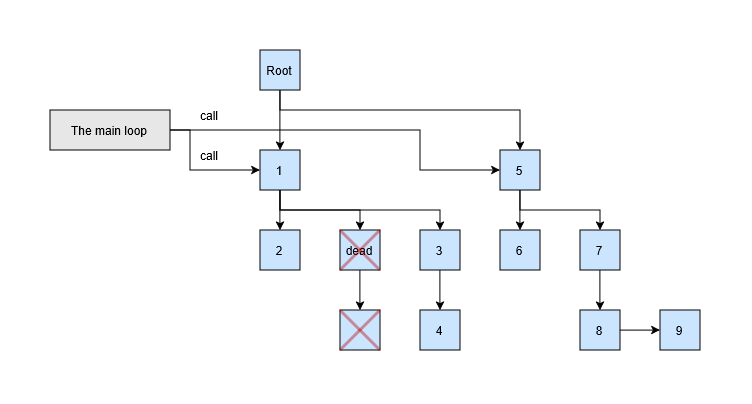

The diagram above was exported from draw.io. Its source (the exported page's mxGraphModel, read from the mxfile embedded in the PNG):
<mxGraphModel dx="1137" dy="756" grid="1" gridSize="10" guides="1" tooltips="1" connect="1" arrows="1" fold="1" page="1" pageScale="1" pageWidth="850" pageHeight="1100" math="0" shadow="0">
  <root>
    <mxCell id="0" />
    <mxCell id="1" parent="0" />
    <mxCell id="t1zhmBBhaPWqPT2LVhyX-12" edge="1" parent="1" source="t1zhmBBhaPWqPT2LVhyX-1" style="edgeStyle=orthogonalEdgeStyle;rounded=0;orthogonalLoop=1;jettySize=auto;html=1;exitX=0.5;exitY=1;exitDx=0;exitDy=0;entryX=0.5;entryY=0;entryDx=0;entryDy=0;" target="t1zhmBBhaPWqPT2LVhyX-3">
      <mxGeometry relative="1" as="geometry" />
    </mxCell>
    <mxCell id="t1zhmBBhaPWqPT2LVhyX-13" edge="1" parent="1" source="t1zhmBBhaPWqPT2LVhyX-1" style="edgeStyle=orthogonalEdgeStyle;rounded=0;orthogonalLoop=1;jettySize=auto;html=1;entryX=0.5;entryY=0;entryDx=0;entryDy=0;" target="t1zhmBBhaPWqPT2LVhyX-4">
      <mxGeometry relative="1" as="geometry">
        <Array as="points">
          <mxPoint x="340" y="380" />
          <mxPoint x="420" y="380" />
        </Array>
      </mxGeometry>
    </mxCell>
    <mxCell id="t1zhmBBhaPWqPT2LVhyX-14" edge="1" parent="1" source="t1zhmBBhaPWqPT2LVhyX-1" style="edgeStyle=orthogonalEdgeStyle;rounded=0;orthogonalLoop=1;jettySize=auto;html=1;entryX=0.5;entryY=0;entryDx=0;entryDy=0;" target="t1zhmBBhaPWqPT2LVhyX-2">
      <mxGeometry relative="1" as="geometry">
        <Array as="points">
          <mxPoint x="340" y="380" />
          <mxPoint x="500" y="380" />
        </Array>
      </mxGeometry>
    </mxCell>
    <mxCell id="t1zhmBBhaPWqPT2LVhyX-1" parent="1" style="rounded=0;whiteSpace=wrap;html=1;fillColor=#CCE5FF;" value="1" vertex="1">
      <mxGeometry height="40" width="40" x="320" y="320" as="geometry" />
    </mxCell>
    <mxCell id="t1zhmBBhaPWqPT2LVhyX-20" edge="1" parent="1" source="t1zhmBBhaPWqPT2LVhyX-2" style="edgeStyle=orthogonalEdgeStyle;rounded=0;orthogonalLoop=1;jettySize=auto;html=1;entryX=0.5;entryY=0;entryDx=0;entryDy=0;" target="t1zhmBBhaPWqPT2LVhyX-19">
      <mxGeometry relative="1" as="geometry" />
    </mxCell>
    <mxCell id="t1zhmBBhaPWqPT2LVhyX-2" parent="1" style="rounded=0;whiteSpace=wrap;html=1;fillColor=#CCE5FF;" value="3" vertex="1">
      <mxGeometry height="40" width="40" x="480" y="400" as="geometry" />
    </mxCell>
    <mxCell id="t1zhmBBhaPWqPT2LVhyX-3" parent="1" style="rounded=0;whiteSpace=wrap;html=1;fillColor=#CCE5FF;" value="2" vertex="1">
      <mxGeometry height="40" width="40" x="320" y="400" as="geometry" />
    </mxCell>
    <mxCell id="t1zhmBBhaPWqPT2LVhyX-17" edge="1" parent="1" source="t1zhmBBhaPWqPT2LVhyX-4" style="edgeStyle=orthogonalEdgeStyle;rounded=0;orthogonalLoop=1;jettySize=auto;html=1;entryX=0.5;entryY=0;entryDx=0;entryDy=0;" target="t1zhmBBhaPWqPT2LVhyX-9">
      <mxGeometry relative="1" as="geometry" />
    </mxCell>
    <mxCell id="t1zhmBBhaPWqPT2LVhyX-4" parent="1" style="rounded=0;whiteSpace=wrap;html=1;fillColor=#CCE5FF;" value="dead" vertex="1">
      <mxGeometry height="40" width="40" x="400" y="400" as="geometry" />
    </mxCell>
    <mxCell id="t1zhmBBhaPWqPT2LVhyX-11" edge="1" parent="1" source="t1zhmBBhaPWqPT2LVhyX-5" style="edgeStyle=orthogonalEdgeStyle;rounded=0;orthogonalLoop=1;jettySize=auto;html=1;exitX=0.5;exitY=1;exitDx=0;exitDy=0;entryX=0.5;entryY=0;entryDx=0;entryDy=0;" target="t1zhmBBhaPWqPT2LVhyX-1">
      <mxGeometry relative="1" as="geometry" />
    </mxCell>
    <mxCell id="t1zhmBBhaPWqPT2LVhyX-24" edge="1" parent="1" source="t1zhmBBhaPWqPT2LVhyX-5" style="edgeStyle=orthogonalEdgeStyle;rounded=0;orthogonalLoop=1;jettySize=auto;html=1;entryX=0.5;entryY=0;entryDx=0;entryDy=0;" target="t1zhmBBhaPWqPT2LVhyX-6">
      <mxGeometry relative="1" as="geometry">
        <Array as="points">
          <mxPoint x="340" y="280" />
          <mxPoint x="580" y="280" />
        </Array>
      </mxGeometry>
    </mxCell>
    <mxCell id="t1zhmBBhaPWqPT2LVhyX-5" parent="1" style="rounded=0;whiteSpace=wrap;html=1;fillColor=#CCE5FF;" value="Root" vertex="1">
      <mxGeometry height="40" width="40" x="320" y="220" as="geometry" />
    </mxCell>
    <mxCell id="t1zhmBBhaPWqPT2LVhyX-15" edge="1" parent="1" source="t1zhmBBhaPWqPT2LVhyX-6" style="edgeStyle=orthogonalEdgeStyle;rounded=0;orthogonalLoop=1;jettySize=auto;html=1;entryX=0.5;entryY=0;entryDx=0;entryDy=0;" target="t1zhmBBhaPWqPT2LVhyX-7">
      <mxGeometry relative="1" as="geometry" />
    </mxCell>
    <mxCell id="t1zhmBBhaPWqPT2LVhyX-16" edge="1" parent="1" source="t1zhmBBhaPWqPT2LVhyX-6" style="edgeStyle=orthogonalEdgeStyle;rounded=0;orthogonalLoop=1;jettySize=auto;html=1;entryX=0.5;entryY=0;entryDx=0;entryDy=0;" target="t1zhmBBhaPWqPT2LVhyX-8">
      <mxGeometry relative="1" as="geometry">
        <Array as="points">
          <mxPoint x="580" y="380" />
          <mxPoint x="660" y="380" />
        </Array>
      </mxGeometry>
    </mxCell>
    <mxCell id="t1zhmBBhaPWqPT2LVhyX-6" parent="1" style="rounded=0;whiteSpace=wrap;html=1;fillColor=#CCE5FF;" value="5" vertex="1">
      <mxGeometry height="40" width="40" x="560" y="320" as="geometry" />
    </mxCell>
    <mxCell id="t1zhmBBhaPWqPT2LVhyX-7" parent="1" style="rounded=0;whiteSpace=wrap;html=1;fillColor=#CCE5FF;" value="6" vertex="1">
      <mxGeometry height="40" width="40" x="560" y="400" as="geometry" />
    </mxCell>
    <mxCell id="t1zhmBBhaPWqPT2LVhyX-21" edge="1" parent="1" source="t1zhmBBhaPWqPT2LVhyX-8" style="edgeStyle=orthogonalEdgeStyle;rounded=0;orthogonalLoop=1;jettySize=auto;html=1;entryX=0.5;entryY=0;entryDx=0;entryDy=0;" target="t1zhmBBhaPWqPT2LVhyX-10">
      <mxGeometry relative="1" as="geometry" />
    </mxCell>
    <mxCell id="t1zhmBBhaPWqPT2LVhyX-8" parent="1" style="rounded=0;whiteSpace=wrap;html=1;fillColor=#CCE5FF;" value="7" vertex="1">
      <mxGeometry height="40" width="40" x="640" y="400" as="geometry" />
    </mxCell>
    <mxCell id="t1zhmBBhaPWqPT2LVhyX-9" parent="1" style="rounded=0;whiteSpace=wrap;html=1;fillColor=#CCE5FF;" value="" vertex="1">
      <mxGeometry height="40" width="40" x="400" y="480" as="geometry" />
    </mxCell>
    <mxCell id="t1zhmBBhaPWqPT2LVhyX-10" parent="1" style="rounded=0;whiteSpace=wrap;html=1;fillColor=#CCE5FF;" value="8" vertex="1">
      <mxGeometry height="40" width="40" x="640" y="480" as="geometry" />
    </mxCell>
    <mxCell id="t1zhmBBhaPWqPT2LVhyX-19" parent="1" style="rounded=0;whiteSpace=wrap;html=1;fillColor=#CCE5FF;" value="4" vertex="1">
      <mxGeometry height="40" width="40" x="480" y="480" as="geometry" />
    </mxCell>
    <mxCell id="t1zhmBBhaPWqPT2LVhyX-22" parent="1" style="rounded=0;whiteSpace=wrap;html=1;fillColor=#CCE5FF;" value="9" vertex="1">
      <mxGeometry height="40" width="40" x="720" y="480" as="geometry" />
    </mxCell>
    <mxCell id="t1zhmBBhaPWqPT2LVhyX-23" edge="1" parent="1" source="t1zhmBBhaPWqPT2LVhyX-10" style="edgeStyle=orthogonalEdgeStyle;rounded=0;orthogonalLoop=1;jettySize=auto;html=1;entryX=0;entryY=0.5;entryDx=0;entryDy=0;" target="t1zhmBBhaPWqPT2LVhyX-22">
      <mxGeometry relative="1" as="geometry" />
    </mxCell>
    <mxCell id="t1zhmBBhaPWqPT2LVhyX-26" edge="1" parent="1" source="t1zhmBBhaPWqPT2LVhyX-25" style="edgeStyle=orthogonalEdgeStyle;rounded=0;orthogonalLoop=1;jettySize=auto;html=1;entryX=0;entryY=0.5;entryDx=0;entryDy=0;" target="t1zhmBBhaPWqPT2LVhyX-1">
      <mxGeometry relative="1" as="geometry">
        <Array as="points">
          <mxPoint x="250.01" y="300" />
          <mxPoint x="250.01" y="340" />
        </Array>
      </mxGeometry>
    </mxCell>
    <mxCell id="t1zhmBBhaPWqPT2LVhyX-27" edge="1" parent="1" source="t1zhmBBhaPWqPT2LVhyX-25" style="edgeStyle=orthogonalEdgeStyle;rounded=0;orthogonalLoop=1;jettySize=auto;html=1;entryX=0;entryY=0.5;entryDx=0;entryDy=0;" target="t1zhmBBhaPWqPT2LVhyX-6">
      <mxGeometry relative="1" as="geometry">
        <Array as="points">
          <mxPoint x="480" y="340" />
        </Array>
      </mxGeometry>
    </mxCell>
    <mxCell id="t1zhmBBhaPWqPT2LVhyX-25" parent="1" style="rounded=0;whiteSpace=wrap;html=1;fillColor=#e7e7e7;" value="The main loop" vertex="1">
      <mxGeometry height="40" width="120" x="110" y="280" as="geometry" />
    </mxCell>
    <mxCell id="t1zhmBBhaPWqPT2LVhyX-28" edge="1" parent="1" style="endArrow=none;html=1;rounded=0;strokeWidth=3;fillColor=#e51400;strokeColor=#B20000;opacity=40;" value="">
      <mxGeometry height="50" relative="1" width="50" as="geometry">
        <mxPoint x="440" y="480" as="sourcePoint" />
        <mxPoint x="400" y="520" as="targetPoint" />
      </mxGeometry>
    </mxCell>
    <mxCell id="t1zhmBBhaPWqPT2LVhyX-29" edge="1" parent="1" style="endArrow=none;html=1;rounded=0;strokeWidth=3;fillColor=#e51400;strokeColor=#B20000;opacity=40;" value="">
      <mxGeometry height="50" relative="1" width="50" as="geometry">
        <mxPoint x="400" y="480" as="sourcePoint" />
        <mxPoint x="440" y="520" as="targetPoint" />
      </mxGeometry>
    </mxCell>
    <mxCell id="t1zhmBBhaPWqPT2LVhyX-30" edge="1" parent="1" style="endArrow=none;html=1;rounded=0;strokeWidth=3;fillColor=#e51400;strokeColor=#B20000;opacity=40;" value="">
      <mxGeometry height="50" relative="1" width="50" as="geometry">
        <mxPoint x="440" y="400" as="sourcePoint" />
        <mxPoint x="400" y="440" as="targetPoint" />
      </mxGeometry>
    </mxCell>
    <mxCell id="t1zhmBBhaPWqPT2LVhyX-31" edge="1" parent="1" style="endArrow=none;html=1;rounded=0;strokeWidth=3;fillColor=#e51400;strokeColor=#B20000;opacity=40;" value="">
      <mxGeometry height="50" relative="1" width="50" as="geometry">
        <mxPoint x="400" y="400" as="sourcePoint" />
        <mxPoint x="440" y="440" as="targetPoint" />
      </mxGeometry>
    </mxCell>
    <mxCell id="t1zhmBBhaPWqPT2LVhyX-32" parent="1" style="text;html=1;strokeColor=none;fillColor=none;align=center;verticalAlign=middle;whiteSpace=wrap;rounded=0;" value="call" vertex="1">
      <mxGeometry height="30" width="40" x="250" y="310" as="geometry" />
    </mxCell>
    <mxCell id="t1zhmBBhaPWqPT2LVhyX-33" parent="1" style="text;html=1;strokeColor=none;fillColor=none;align=center;verticalAlign=middle;whiteSpace=wrap;rounded=0;" value="call" vertex="1">
      <mxGeometry height="30" width="40" x="250" y="270" as="geometry" />
    </mxCell>
  </root>
</mxGraphModel>